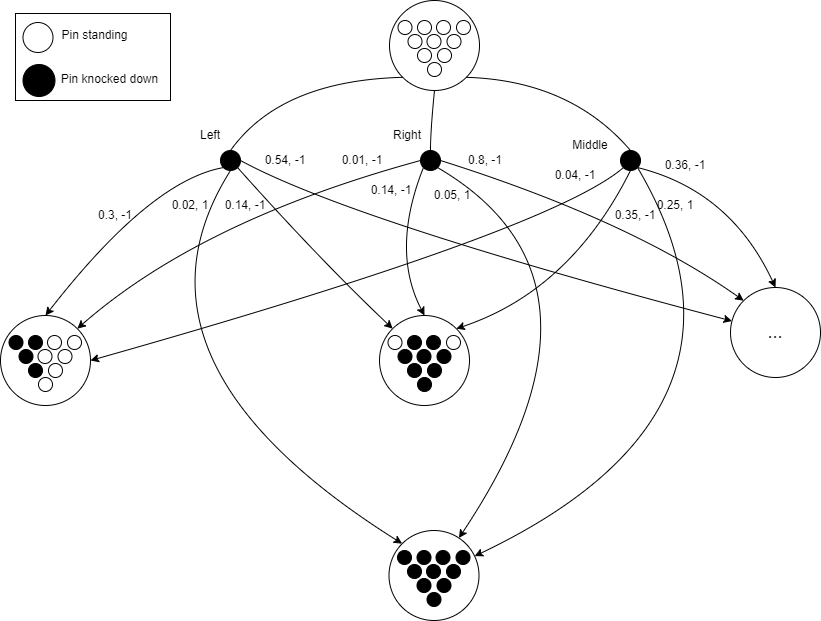

The diagram above was exported from draw.io. Its source (the exported page's mxGraphModel, read from the mxfile embedded in the PNG):
<mxGraphModel dx="2261" dy="746" grid="1" gridSize="10" guides="1" tooltips="1" connect="1" arrows="1" fold="1" page="1" pageScale="1" pageWidth="827" pageHeight="1169" math="0" shadow="0">
  <root>
    <mxCell id="0" />
    <mxCell id="1" parent="0" />
    <mxCell id="FYCCOXvvVJa_OUwwctWR-1" value="" style="ellipse;whiteSpace=wrap;html=1;aspect=fixed;" vertex="1" parent="1">
      <mxGeometry x="379" y="110" width="90" height="90" as="geometry" />
    </mxCell>
    <mxCell id="FYCCOXvvVJa_OUwwctWR-2" value="" style="ellipse;whiteSpace=wrap;html=1;aspect=fixed;fillColor=#000000;" vertex="1" parent="1">
      <mxGeometry x="210" y="260" width="20" height="20" as="geometry" />
    </mxCell>
    <mxCell id="FYCCOXvvVJa_OUwwctWR-3" value="Left" style="text;html=1;strokeColor=none;fillColor=none;align=center;verticalAlign=middle;whiteSpace=wrap;rounded=0;" vertex="1" parent="1">
      <mxGeometry x="160" y="230" width="80" height="30" as="geometry" />
    </mxCell>
    <mxCell id="FYCCOXvvVJa_OUwwctWR-10" value="" style="ellipse;whiteSpace=wrap;html=1;aspect=fixed;fillColor=#000000;" vertex="1" parent="1">
      <mxGeometry x="410" y="260" width="20" height="20" as="geometry" />
    </mxCell>
    <mxCell id="FYCCOXvvVJa_OUwwctWR-11" value="" style="ellipse;whiteSpace=wrap;html=1;aspect=fixed;fillColor=#000000;" vertex="1" parent="1">
      <mxGeometry x="610" y="260" width="20" height="20" as="geometry" />
    </mxCell>
    <mxCell id="FYCCOXvvVJa_OUwwctWR-12" value="Right" style="text;html=1;strokeColor=none;fillColor=none;align=center;verticalAlign=middle;whiteSpace=wrap;rounded=0;" vertex="1" parent="1">
      <mxGeometry x="356.5" y="230" width="80" height="30" as="geometry" />
    </mxCell>
    <mxCell id="FYCCOXvvVJa_OUwwctWR-13" value="Middle" style="text;html=1;strokeColor=none;fillColor=none;align=center;verticalAlign=middle;whiteSpace=wrap;rounded=0;" vertex="1" parent="1">
      <mxGeometry x="540" y="240" width="80" height="30" as="geometry" />
    </mxCell>
    <mxCell id="FYCCOXvvVJa_OUwwctWR-16" value="" style="curved=1;endArrow=none;html=1;rounded=0;exitX=0;exitY=1;exitDx=0;exitDy=0;entryX=0.5;entryY=0;entryDx=0;entryDy=0;" edge="1" parent="1" source="FYCCOXvvVJa_OUwwctWR-1" target="FYCCOXvvVJa_OUwwctWR-2">
      <mxGeometry width="50" height="50" relative="1" as="geometry">
        <mxPoint x="87" y="223" as="sourcePoint" />
        <mxPoint x="210" y="210" as="targetPoint" />
        <Array as="points">
          <mxPoint x="270" y="190" />
        </Array>
      </mxGeometry>
    </mxCell>
    <mxCell id="FYCCOXvvVJa_OUwwctWR-17" value="" style="curved=1;endArrow=none;html=1;rounded=0;exitX=0.5;exitY=1;exitDx=0;exitDy=0;entryX=0.5;entryY=0;entryDx=0;entryDy=0;" edge="1" parent="1" source="FYCCOXvvVJa_OUwwctWR-1" target="FYCCOXvvVJa_OUwwctWR-10">
      <mxGeometry width="50" height="50" relative="1" as="geometry">
        <mxPoint x="402" y="198" as="sourcePoint" />
        <mxPoint x="230" y="270" as="targetPoint" />
        <Array as="points">
          <mxPoint x="420" y="240" />
        </Array>
      </mxGeometry>
    </mxCell>
    <mxCell id="FYCCOXvvVJa_OUwwctWR-18" value="" style="curved=1;endArrow=none;html=1;rounded=0;exitX=1;exitY=1;exitDx=0;exitDy=0;entryX=0.5;entryY=0;entryDx=0;entryDy=0;" edge="1" parent="1" source="FYCCOXvvVJa_OUwwctWR-1" target="FYCCOXvvVJa_OUwwctWR-11">
      <mxGeometry width="50" height="50" relative="1" as="geometry">
        <mxPoint x="402" y="198" as="sourcePoint" />
        <mxPoint x="230" y="270" as="targetPoint" />
        <Array as="points">
          <mxPoint x="560" y="190" />
        </Array>
      </mxGeometry>
    </mxCell>
    <mxCell id="FYCCOXvvVJa_OUwwctWR-19" value="" style="curved=1;endArrow=classic;html=1;rounded=0;exitX=0;exitY=1;exitDx=0;exitDy=0;entryX=0.5;entryY=0;entryDx=0;entryDy=0;" edge="1" parent="1" source="FYCCOXvvVJa_OUwwctWR-2" target="FYCCOXvvVJa_OUwwctWR-132">
      <mxGeometry width="50" height="50" relative="1" as="geometry">
        <mxPoint x="402" y="198" as="sourcePoint" />
        <mxPoint x="60" y="430" as="targetPoint" />
        <Array as="points">
          <mxPoint x="140" y="290" />
        </Array>
      </mxGeometry>
    </mxCell>
    <mxCell id="FYCCOXvvVJa_OUwwctWR-20" value="" style="curved=1;endArrow=classic;html=1;rounded=0;exitX=1;exitY=1;exitDx=0;exitDy=0;entryX=0.5;entryY=0;entryDx=0;entryDy=0;" edge="1" parent="1" source="FYCCOXvvVJa_OUwwctWR-11" target="FYCCOXvvVJa_OUwwctWR-143">
      <mxGeometry width="50" height="50" relative="1" as="geometry">
        <mxPoint x="643" y="340" as="sourcePoint" />
        <mxPoint x="750" y="430" as="targetPoint" />
        <Array as="points">
          <mxPoint x="720" y="300" />
        </Array>
      </mxGeometry>
    </mxCell>
    <mxCell id="FYCCOXvvVJa_OUwwctWR-21" value="" style="curved=1;endArrow=classic;html=1;rounded=0;exitX=0.5;exitY=1;exitDx=0;exitDy=0;entryX=0;entryY=0;entryDx=0;entryDy=0;" edge="1" parent="1" source="FYCCOXvvVJa_OUwwctWR-2" target="FYCCOXvvVJa_OUwwctWR-121">
      <mxGeometry width="50" height="50" relative="1" as="geometry">
        <mxPoint x="223" y="287" as="sourcePoint" />
        <mxPoint x="392" y="652" as="targetPoint" />
        <Array as="points">
          <mxPoint x="100" y="470" />
        </Array>
      </mxGeometry>
    </mxCell>
    <mxCell id="FYCCOXvvVJa_OUwwctWR-23" value="" style="curved=1;endArrow=classic;html=1;rounded=0;exitX=1;exitY=0.5;exitDx=0;exitDy=0;" edge="1" parent="1" source="FYCCOXvvVJa_OUwwctWR-2" target="FYCCOXvvVJa_OUwwctWR-143">
      <mxGeometry width="50" height="50" relative="1" as="geometry">
        <mxPoint x="237" y="287" as="sourcePoint" />
        <mxPoint x="721.7157287525379" y="441.71572875253787" as="targetPoint" />
        <Array as="points">
          <mxPoint x="340" y="330" />
        </Array>
      </mxGeometry>
    </mxCell>
    <mxCell id="FYCCOXvvVJa_OUwwctWR-25" value="" style="curved=1;endArrow=classic;html=1;rounded=0;exitX=0;exitY=0.5;exitDx=0;exitDy=0;entryX=1;entryY=0;entryDx=0;entryDy=0;" edge="1" parent="1" source="FYCCOXvvVJa_OUwwctWR-10" target="FYCCOXvvVJa_OUwwctWR-132">
      <mxGeometry width="50" height="50" relative="1" as="geometry">
        <mxPoint x="223" y="287" as="sourcePoint" />
        <mxPoint x="88.28427124746213" y="441.71572875253787" as="targetPoint" />
        <Array as="points">
          <mxPoint x="190" y="330" />
        </Array>
      </mxGeometry>
    </mxCell>
    <mxCell id="FYCCOXvvVJa_OUwwctWR-27" value="" style="curved=1;endArrow=classic;html=1;rounded=0;entryX=0;entryY=0;entryDx=0;entryDy=0;exitX=1;exitY=0.5;exitDx=0;exitDy=0;" edge="1" parent="1" source="FYCCOXvvVJa_OUwwctWR-10" target="FYCCOXvvVJa_OUwwctWR-143">
      <mxGeometry width="50" height="50" relative="1" as="geometry">
        <mxPoint x="430" y="290" as="sourcePoint" />
        <mxPoint x="721.7157287525379" y="441.71572875253787" as="targetPoint" />
        <Array as="points">
          <mxPoint x="620" y="330" />
        </Array>
      </mxGeometry>
    </mxCell>
    <mxCell id="FYCCOXvvVJa_OUwwctWR-28" value="" style="curved=1;endArrow=classic;html=1;rounded=0;exitX=1;exitY=1;exitDx=0;exitDy=0;" edge="1" parent="1" source="FYCCOXvvVJa_OUwwctWR-10" target="FYCCOXvvVJa_OUwwctWR-121">
      <mxGeometry width="50" height="50" relative="1" as="geometry">
        <mxPoint x="440" y="280" as="sourcePoint" />
        <mxPoint x="448.28427124746213" y="651.7157287525379" as="targetPoint" />
        <Array as="points">
          <mxPoint x="620" y="390" />
        </Array>
      </mxGeometry>
    </mxCell>
    <mxCell id="FYCCOXvvVJa_OUwwctWR-30" value="" style="curved=1;endArrow=classic;html=1;rounded=0;exitX=0;exitY=1;exitDx=0;exitDy=0;entryX=1;entryY=0.5;entryDx=0;entryDy=0;" edge="1" parent="1" source="FYCCOXvvVJa_OUwwctWR-11" target="FYCCOXvvVJa_OUwwctWR-132">
      <mxGeometry width="50" height="50" relative="1" as="geometry">
        <mxPoint x="630" y="290" as="sourcePoint" />
        <mxPoint x="100" y="470" as="targetPoint" />
        <Array as="points">
          <mxPoint x="540" y="340" />
        </Array>
      </mxGeometry>
    </mxCell>
    <mxCell id="FYCCOXvvVJa_OUwwctWR-31" value="" style="curved=1;endArrow=classic;html=1;rounded=0;exitX=1;exitY=1;exitDx=0;exitDy=0;" edge="1" parent="1" source="FYCCOXvvVJa_OUwwctWR-11" target="FYCCOXvvVJa_OUwwctWR-121">
      <mxGeometry width="50" height="50" relative="1" as="geometry">
        <mxPoint x="630" y="290" as="sourcePoint" />
        <mxPoint x="460" y="674" as="targetPoint" />
        <Array as="points">
          <mxPoint x="770" y="520" />
        </Array>
      </mxGeometry>
    </mxCell>
    <mxCell id="FYCCOXvvVJa_OUwwctWR-73" value="0.3, -1" style="text;html=1;strokeColor=none;fillColor=none;align=center;verticalAlign=middle;whiteSpace=wrap;rounded=0;" vertex="1" parent="1">
      <mxGeometry x="70" y="310" width="70" height="30" as="geometry" />
    </mxCell>
    <mxCell id="FYCCOXvvVJa_OUwwctWR-74" value="0.02, 1" style="text;html=1;strokeColor=none;fillColor=none;align=center;verticalAlign=middle;whiteSpace=wrap;rounded=0;" vertex="1" parent="1">
      <mxGeometry x="145" y="300" width="70" height="30" as="geometry" />
    </mxCell>
    <mxCell id="FYCCOXvvVJa_OUwwctWR-75" value="0.54, -1" style="text;html=1;strokeColor=none;fillColor=none;align=center;verticalAlign=middle;whiteSpace=wrap;rounded=0;" vertex="1" parent="1">
      <mxGeometry x="240" y="255" width="70" height="30" as="geometry" />
    </mxCell>
    <mxCell id="FYCCOXvvVJa_OUwwctWR-76" value="0.01, -1" style="text;html=1;strokeColor=none;fillColor=none;align=center;verticalAlign=middle;whiteSpace=wrap;rounded=0;" vertex="1" parent="1">
      <mxGeometry x="317" y="255" width="70" height="30" as="geometry" />
    </mxCell>
    <mxCell id="FYCCOXvvVJa_OUwwctWR-77" value="0.05, 1" style="text;html=1;strokeColor=none;fillColor=none;align=center;verticalAlign=middle;whiteSpace=wrap;rounded=0;" vertex="1" parent="1">
      <mxGeometry x="406.5" y="290" width="70" height="30" as="geometry" />
    </mxCell>
    <mxCell id="FYCCOXvvVJa_OUwwctWR-78" value="0.8, -1" style="text;html=1;strokeColor=none;fillColor=none;align=center;verticalAlign=middle;whiteSpace=wrap;rounded=0;" vertex="1" parent="1">
      <mxGeometry x="440" y="255" width="70" height="30" as="geometry" />
    </mxCell>
    <mxCell id="FYCCOXvvVJa_OUwwctWR-79" value="0.36, -1" style="text;html=1;strokeColor=none;fillColor=none;align=center;verticalAlign=middle;whiteSpace=wrap;rounded=0;" vertex="1" parent="1">
      <mxGeometry x="640" y="260" width="70" height="30" as="geometry" />
    </mxCell>
    <mxCell id="FYCCOXvvVJa_OUwwctWR-80" value="0.25, 1" style="text;html=1;strokeColor=none;fillColor=none;align=center;verticalAlign=middle;whiteSpace=wrap;rounded=0;" vertex="1" parent="1">
      <mxGeometry x="630" y="300" width="70" height="30" as="geometry" />
    </mxCell>
    <mxCell id="FYCCOXvvVJa_OUwwctWR-81" value="0.04, -1" style="text;html=1;strokeColor=none;fillColor=none;align=center;verticalAlign=middle;whiteSpace=wrap;rounded=0;" vertex="1" parent="1">
      <mxGeometry x="530" y="270" width="70" height="30" as="geometry" />
    </mxCell>
    <mxCell id="FYCCOXvvVJa_OUwwctWR-94" value="" style="ellipse;whiteSpace=wrap;html=1;aspect=fixed;" vertex="1" parent="1">
      <mxGeometry x="387.5" y="130" width="14" height="14" as="geometry" />
    </mxCell>
    <mxCell id="FYCCOXvvVJa_OUwwctWR-95" value="" style="ellipse;whiteSpace=wrap;html=1;aspect=fixed;" vertex="1" parent="1">
      <mxGeometry x="407" y="130" width="14" height="14" as="geometry" />
    </mxCell>
    <mxCell id="FYCCOXvvVJa_OUwwctWR-96" value="" style="ellipse;whiteSpace=wrap;html=1;aspect=fixed;" vertex="1" parent="1">
      <mxGeometry x="426" y="130" width="14" height="14" as="geometry" />
    </mxCell>
    <mxCell id="FYCCOXvvVJa_OUwwctWR-97" value="" style="ellipse;whiteSpace=wrap;html=1;aspect=fixed;" vertex="1" parent="1">
      <mxGeometry x="446" y="130" width="14" height="14" as="geometry" />
    </mxCell>
    <mxCell id="FYCCOXvvVJa_OUwwctWR-105" value="" style="ellipse;whiteSpace=wrap;html=1;aspect=fixed;" vertex="1" parent="1">
      <mxGeometry x="397.5" y="144" width="14" height="14" as="geometry" />
    </mxCell>
    <mxCell id="FYCCOXvvVJa_OUwwctWR-106" value="" style="ellipse;whiteSpace=wrap;html=1;aspect=fixed;" vertex="1" parent="1">
      <mxGeometry x="416.5" y="144" width="14" height="14" as="geometry" />
    </mxCell>
    <mxCell id="FYCCOXvvVJa_OUwwctWR-107" value="" style="ellipse;whiteSpace=wrap;html=1;aspect=fixed;" vertex="1" parent="1">
      <mxGeometry x="436.5" y="144" width="14" height="14" as="geometry" />
    </mxCell>
    <mxCell id="FYCCOXvvVJa_OUwwctWR-108" value="" style="ellipse;whiteSpace=wrap;html=1;aspect=fixed;" vertex="1" parent="1">
      <mxGeometry x="407" y="158" width="14" height="14" as="geometry" />
    </mxCell>
    <mxCell id="FYCCOXvvVJa_OUwwctWR-109" value="" style="ellipse;whiteSpace=wrap;html=1;aspect=fixed;" vertex="1" parent="1">
      <mxGeometry x="427" y="158" width="14" height="14" as="geometry" />
    </mxCell>
    <mxCell id="FYCCOXvvVJa_OUwwctWR-110" value="" style="ellipse;whiteSpace=wrap;html=1;aspect=fixed;" vertex="1" parent="1">
      <mxGeometry x="417" y="172" width="14" height="14" as="geometry" />
    </mxCell>
    <mxCell id="FYCCOXvvVJa_OUwwctWR-121" value="" style="ellipse;whiteSpace=wrap;html=1;aspect=fixed;" vertex="1" parent="1">
      <mxGeometry x="378.5" y="640" width="90" height="90" as="geometry" />
    </mxCell>
    <mxCell id="FYCCOXvvVJa_OUwwctWR-122" value="" style="ellipse;whiteSpace=wrap;html=1;aspect=fixed;fillColor=#000000;" vertex="1" parent="1">
      <mxGeometry x="387" y="660" width="14" height="14" as="geometry" />
    </mxCell>
    <mxCell id="FYCCOXvvVJa_OUwwctWR-123" value="" style="ellipse;whiteSpace=wrap;html=1;aspect=fixed;fillColor=#000000;" vertex="1" parent="1">
      <mxGeometry x="406.5" y="660" width="14" height="14" as="geometry" />
    </mxCell>
    <mxCell id="FYCCOXvvVJa_OUwwctWR-124" value="" style="ellipse;whiteSpace=wrap;html=1;aspect=fixed;fillColor=#000000;" vertex="1" parent="1">
      <mxGeometry x="425.5" y="660" width="14" height="14" as="geometry" />
    </mxCell>
    <mxCell id="FYCCOXvvVJa_OUwwctWR-125" value="" style="ellipse;whiteSpace=wrap;html=1;aspect=fixed;fillColor=#000000;" vertex="1" parent="1">
      <mxGeometry x="445.5" y="660" width="14" height="14" as="geometry" />
    </mxCell>
    <mxCell id="FYCCOXvvVJa_OUwwctWR-126" value="" style="ellipse;whiteSpace=wrap;html=1;aspect=fixed;fillColor=#000000;" vertex="1" parent="1">
      <mxGeometry x="397" y="674" width="14" height="14" as="geometry" />
    </mxCell>
    <mxCell id="FYCCOXvvVJa_OUwwctWR-127" value="" style="ellipse;whiteSpace=wrap;html=1;aspect=fixed;fillColor=#000000;" vertex="1" parent="1">
      <mxGeometry x="416" y="674" width="14" height="14" as="geometry" />
    </mxCell>
    <mxCell id="FYCCOXvvVJa_OUwwctWR-128" value="" style="ellipse;whiteSpace=wrap;html=1;aspect=fixed;fillColor=#000000;" vertex="1" parent="1">
      <mxGeometry x="436" y="674" width="14" height="14" as="geometry" />
    </mxCell>
    <mxCell id="FYCCOXvvVJa_OUwwctWR-129" value="" style="ellipse;whiteSpace=wrap;html=1;aspect=fixed;fillColor=#000000;" vertex="1" parent="1">
      <mxGeometry x="406.5" y="688" width="14" height="14" as="geometry" />
    </mxCell>
    <mxCell id="FYCCOXvvVJa_OUwwctWR-130" value="" style="ellipse;whiteSpace=wrap;html=1;aspect=fixed;fillColor=#000000;" vertex="1" parent="1">
      <mxGeometry x="426.5" y="688" width="14" height="14" as="geometry" />
    </mxCell>
    <mxCell id="FYCCOXvvVJa_OUwwctWR-131" value="" style="ellipse;whiteSpace=wrap;html=1;aspect=fixed;fillColor=#000000;" vertex="1" parent="1">
      <mxGeometry x="416.5" y="702" width="14" height="14" as="geometry" />
    </mxCell>
    <mxCell id="FYCCOXvvVJa_OUwwctWR-132" value="" style="ellipse;whiteSpace=wrap;html=1;aspect=fixed;" vertex="1" parent="1">
      <mxGeometry x="-10" y="425" width="90" height="90" as="geometry" />
    </mxCell>
    <mxCell id="FYCCOXvvVJa_OUwwctWR-133" value="" style="ellipse;whiteSpace=wrap;html=1;aspect=fixed;fillColor=#000000;" vertex="1" parent="1">
      <mxGeometry x="-1.5" y="445" width="14" height="14" as="geometry" />
    </mxCell>
    <mxCell id="FYCCOXvvVJa_OUwwctWR-134" value="" style="ellipse;whiteSpace=wrap;html=1;aspect=fixed;fillColor=#000000;" vertex="1" parent="1">
      <mxGeometry x="18" y="445" width="14" height="14" as="geometry" />
    </mxCell>
    <mxCell id="FYCCOXvvVJa_OUwwctWR-135" value="" style="ellipse;whiteSpace=wrap;html=1;aspect=fixed;" vertex="1" parent="1">
      <mxGeometry x="37" y="445" width="14" height="14" as="geometry" />
    </mxCell>
    <mxCell id="FYCCOXvvVJa_OUwwctWR-136" value="" style="ellipse;whiteSpace=wrap;html=1;aspect=fixed;" vertex="1" parent="1">
      <mxGeometry x="57" y="445" width="14" height="14" as="geometry" />
    </mxCell>
    <mxCell id="FYCCOXvvVJa_OUwwctWR-137" value="" style="ellipse;whiteSpace=wrap;html=1;aspect=fixed;fillColor=#000000;" vertex="1" parent="1">
      <mxGeometry x="8.5" y="459" width="14" height="14" as="geometry" />
    </mxCell>
    <mxCell id="FYCCOXvvVJa_OUwwctWR-138" value="" style="ellipse;whiteSpace=wrap;html=1;aspect=fixed;fillColor=#FCFCFC;" vertex="1" parent="1">
      <mxGeometry x="27.5" y="459" width="14" height="14" as="geometry" />
    </mxCell>
    <mxCell id="FYCCOXvvVJa_OUwwctWR-139" value="" style="ellipse;whiteSpace=wrap;html=1;aspect=fixed;" vertex="1" parent="1">
      <mxGeometry x="47.5" y="459" width="14" height="14" as="geometry" />
    </mxCell>
    <mxCell id="FYCCOXvvVJa_OUwwctWR-140" value="" style="ellipse;whiteSpace=wrap;html=1;aspect=fixed;fillColor=#000000;" vertex="1" parent="1">
      <mxGeometry x="18" y="473" width="14" height="14" as="geometry" />
    </mxCell>
    <mxCell id="FYCCOXvvVJa_OUwwctWR-141" value="" style="ellipse;whiteSpace=wrap;html=1;aspect=fixed;" vertex="1" parent="1">
      <mxGeometry x="38" y="473" width="14" height="14" as="geometry" />
    </mxCell>
    <mxCell id="FYCCOXvvVJa_OUwwctWR-142" value="" style="ellipse;whiteSpace=wrap;html=1;aspect=fixed;" vertex="1" parent="1">
      <mxGeometry x="28" y="487" width="14" height="14" as="geometry" />
    </mxCell>
    <mxCell id="FYCCOXvvVJa_OUwwctWR-143" value="&lt;font style=&quot;font-size: 18px;&quot;&gt;...&lt;/font&gt;" style="ellipse;whiteSpace=wrap;html=1;aspect=fixed;" vertex="1" parent="1">
      <mxGeometry x="720" y="397" width="90" height="90" as="geometry" />
    </mxCell>
    <mxCell id="FYCCOXvvVJa_OUwwctWR-159" value="" style="rounded=0;whiteSpace=wrap;html=1;" vertex="1" parent="1">
      <mxGeometry x="5" y="123" width="155" height="87" as="geometry" />
    </mxCell>
    <mxCell id="FYCCOXvvVJa_OUwwctWR-154" value="" style="ellipse;whiteSpace=wrap;html=1;aspect=fixed;" vertex="1" parent="1">
      <mxGeometry x="12.5" y="132" width="30" height="30" as="geometry" />
    </mxCell>
    <mxCell id="FYCCOXvvVJa_OUwwctWR-155" value="" style="ellipse;whiteSpace=wrap;html=1;aspect=fixed;fillColor=#000000;" vertex="1" parent="1">
      <mxGeometry x="12.5" y="174" width="32" height="32" as="geometry" />
    </mxCell>
    <mxCell id="FYCCOXvvVJa_OUwwctWR-156" value="Pin standing" style="text;html=1;strokeColor=none;fillColor=none;align=center;verticalAlign=middle;whiteSpace=wrap;rounded=0;" vertex="1" parent="1">
      <mxGeometry x="35" y="130" width="98.5" height="30" as="geometry" />
    </mxCell>
    <mxCell id="FYCCOXvvVJa_OUwwctWR-157" value="Pin knocked down" style="text;html=1;strokeColor=none;fillColor=none;align=center;verticalAlign=middle;whiteSpace=wrap;rounded=0;" vertex="1" parent="1">
      <mxGeometry x="35" y="174" width="128.5" height="30" as="geometry" />
    </mxCell>
    <mxCell id="FYCCOXvvVJa_OUwwctWR-161" value="" style="ellipse;whiteSpace=wrap;html=1;aspect=fixed;" vertex="1" parent="1">
      <mxGeometry x="369" y="425" width="90" height="90" as="geometry" />
    </mxCell>
    <mxCell id="FYCCOXvvVJa_OUwwctWR-162" value="" style="ellipse;whiteSpace=wrap;html=1;aspect=fixed;fillColor=#FFFFFF;" vertex="1" parent="1">
      <mxGeometry x="377.5" y="445" width="14" height="14" as="geometry" />
    </mxCell>
    <mxCell id="FYCCOXvvVJa_OUwwctWR-163" value="" style="ellipse;whiteSpace=wrap;html=1;aspect=fixed;fillColor=#000000;" vertex="1" parent="1">
      <mxGeometry x="397" y="445" width="14" height="14" as="geometry" />
    </mxCell>
    <mxCell id="FYCCOXvvVJa_OUwwctWR-164" value="" style="ellipse;whiteSpace=wrap;html=1;aspect=fixed;fillColor=#000000;" vertex="1" parent="1">
      <mxGeometry x="416" y="445" width="14" height="14" as="geometry" />
    </mxCell>
    <mxCell id="FYCCOXvvVJa_OUwwctWR-165" value="" style="ellipse;whiteSpace=wrap;html=1;aspect=fixed;" vertex="1" parent="1">
      <mxGeometry x="436" y="445" width="14" height="14" as="geometry" />
    </mxCell>
    <mxCell id="FYCCOXvvVJa_OUwwctWR-166" value="" style="ellipse;whiteSpace=wrap;html=1;aspect=fixed;fillColor=#000000;" vertex="1" parent="1">
      <mxGeometry x="387.5" y="459" width="14" height="14" as="geometry" />
    </mxCell>
    <mxCell id="FYCCOXvvVJa_OUwwctWR-167" value="" style="ellipse;whiteSpace=wrap;html=1;aspect=fixed;fillColor=#000000;" vertex="1" parent="1">
      <mxGeometry x="406.5" y="459" width="14" height="14" as="geometry" />
    </mxCell>
    <mxCell id="FYCCOXvvVJa_OUwwctWR-168" value="" style="ellipse;whiteSpace=wrap;html=1;aspect=fixed;fillColor=#000000;" vertex="1" parent="1">
      <mxGeometry x="426.5" y="459" width="14" height="14" as="geometry" />
    </mxCell>
    <mxCell id="FYCCOXvvVJa_OUwwctWR-169" value="" style="ellipse;whiteSpace=wrap;html=1;aspect=fixed;fillColor=#000000;" vertex="1" parent="1">
      <mxGeometry x="397" y="473" width="14" height="14" as="geometry" />
    </mxCell>
    <mxCell id="FYCCOXvvVJa_OUwwctWR-170" value="" style="ellipse;whiteSpace=wrap;html=1;aspect=fixed;fillColor=#000000;" vertex="1" parent="1">
      <mxGeometry x="417" y="473" width="14" height="14" as="geometry" />
    </mxCell>
    <mxCell id="FYCCOXvvVJa_OUwwctWR-171" value="" style="ellipse;whiteSpace=wrap;html=1;aspect=fixed;fillColor=#000000;" vertex="1" parent="1">
      <mxGeometry x="407" y="487" width="14" height="14" as="geometry" />
    </mxCell>
    <mxCell id="FYCCOXvvVJa_OUwwctWR-172" value="" style="curved=1;endArrow=classic;html=1;rounded=0;exitX=1;exitY=1;exitDx=0;exitDy=0;entryX=0;entryY=0;entryDx=0;entryDy=0;" edge="1" parent="1" source="FYCCOXvvVJa_OUwwctWR-2" target="FYCCOXvvVJa_OUwwctWR-161">
      <mxGeometry width="50" height="50" relative="1" as="geometry">
        <mxPoint x="290" y="350" as="sourcePoint" />
        <mxPoint x="731" y="441" as="targetPoint" />
        <Array as="points">
          <mxPoint x="310" y="370" />
        </Array>
      </mxGeometry>
    </mxCell>
    <mxCell id="FYCCOXvvVJa_OUwwctWR-173" value="" style="curved=1;endArrow=classic;html=1;rounded=0;entryX=0.5;entryY=0;entryDx=0;entryDy=0;exitX=0;exitY=1;exitDx=0;exitDy=0;" edge="1" parent="1" source="FYCCOXvvVJa_OUwwctWR-10" target="FYCCOXvvVJa_OUwwctWR-161">
      <mxGeometry width="50" height="50" relative="1" as="geometry">
        <mxPoint x="340" y="350" as="sourcePoint" />
        <mxPoint x="387.5" y="532.5" as="targetPoint" />
        <Array as="points">
          <mxPoint x="380" y="360" />
        </Array>
      </mxGeometry>
    </mxCell>
    <mxCell id="FYCCOXvvVJa_OUwwctWR-174" value="" style="curved=1;endArrow=classic;html=1;rounded=0;entryX=1;entryY=0;entryDx=0;entryDy=0;exitX=0.5;exitY=1;exitDx=0;exitDy=0;" edge="1" parent="1" source="FYCCOXvvVJa_OUwwctWR-11" target="FYCCOXvvVJa_OUwwctWR-161">
      <mxGeometry width="50" height="50" relative="1" as="geometry">
        <mxPoint x="423" y="287" as="sourcePoint" />
        <mxPoint x="424" y="435" as="targetPoint" />
        <Array as="points">
          <mxPoint x="560" y="400" />
        </Array>
      </mxGeometry>
    </mxCell>
    <mxCell id="FYCCOXvvVJa_OUwwctWR-175" value="0.35, -1" style="text;html=1;strokeColor=none;fillColor=none;align=center;verticalAlign=middle;whiteSpace=wrap;rounded=0;" vertex="1" parent="1">
      <mxGeometry x="590" y="310" width="70" height="30" as="geometry" />
    </mxCell>
    <mxCell id="FYCCOXvvVJa_OUwwctWR-176" value="0.14, -1" style="text;html=1;strokeColor=none;fillColor=none;align=center;verticalAlign=middle;whiteSpace=wrap;rounded=0;" vertex="1" parent="1">
      <mxGeometry x="346" y="285" width="70" height="30" as="geometry" />
    </mxCell>
    <mxCell id="FYCCOXvvVJa_OUwwctWR-177" value="0.14, -1" style="text;html=1;strokeColor=none;fillColor=none;align=center;verticalAlign=middle;whiteSpace=wrap;rounded=0;" vertex="1" parent="1">
      <mxGeometry x="200" y="300" width="70" height="30" as="geometry" />
    </mxCell>
  </root>
</mxGraphModel>